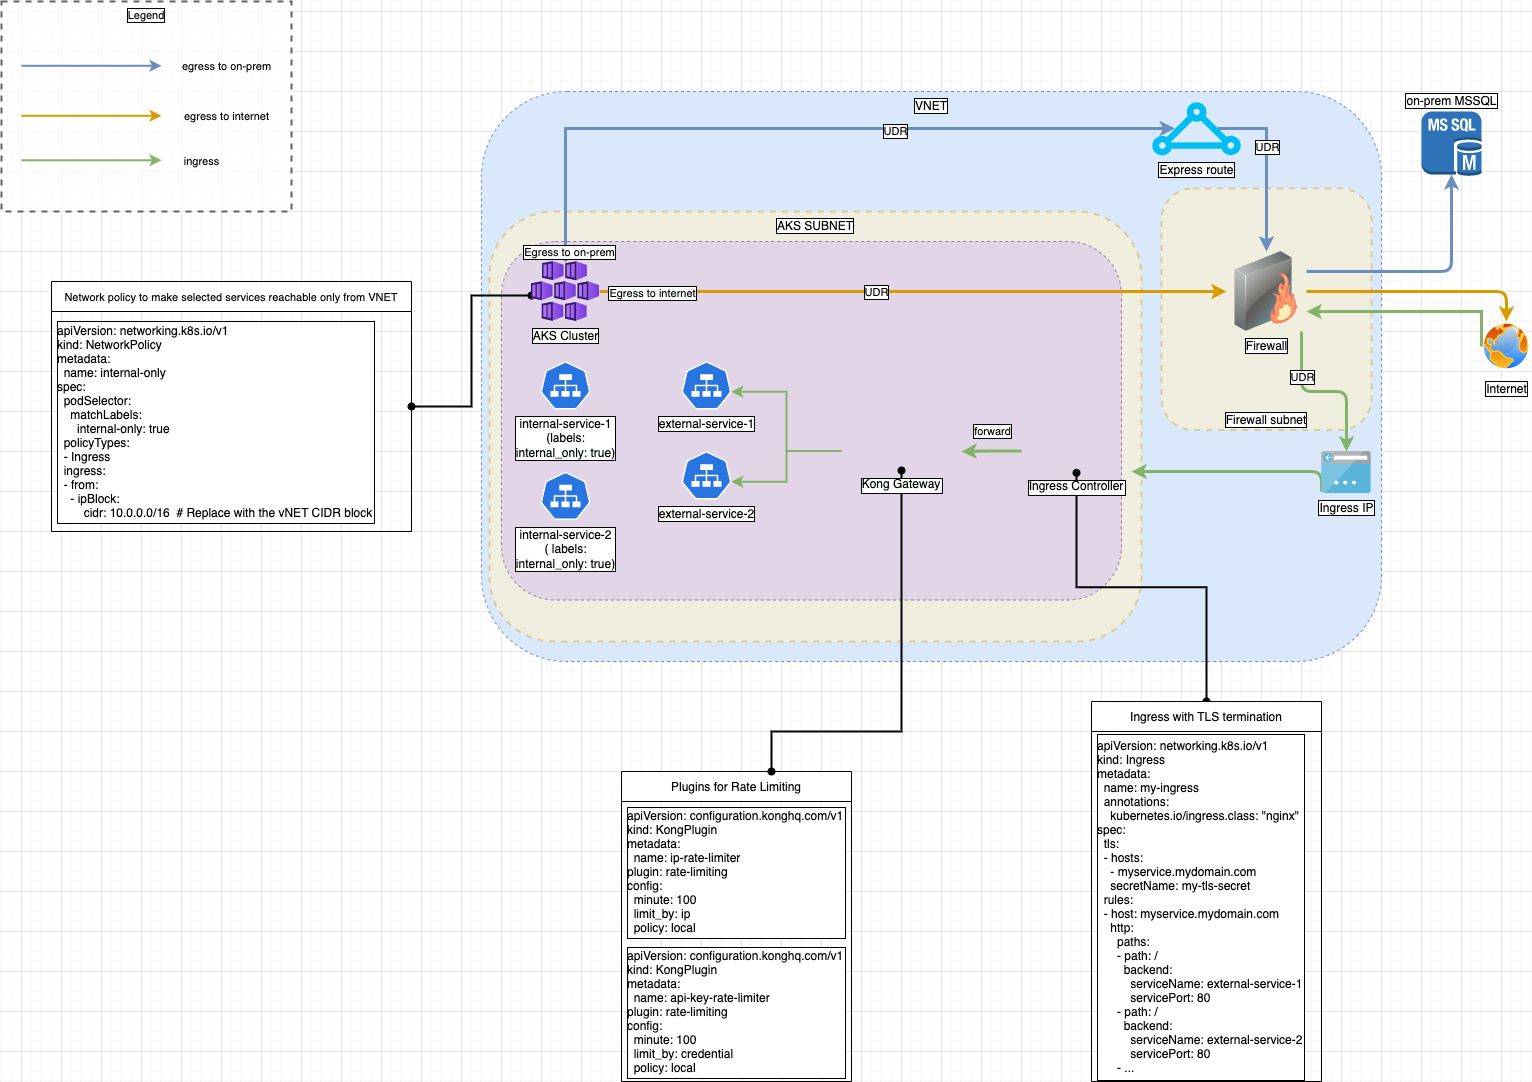

The diagram above was exported from draw.io. Its source (the exported page's mxGraphModel, read from the mxfile embedded in the PNG):
<mxGraphModel dx="1234" dy="852" grid="1" gridSize="10" guides="1" tooltips="1" connect="1" arrows="1" fold="1" page="1" pageScale="1" pageWidth="827" pageHeight="1169" math="1" shadow="0">
  <root>
    <mxCell id="0" />
    <mxCell id="1" parent="0" />
    <mxCell id="zWb_WGWI-SSOLeGuSJnN-10" value="VNET" style="rounded=1;whiteSpace=wrap;html=1;dashed=1;fillColor=#dae8fc;strokeColor=#6c8ebf;verticalAlign=top;labelBackgroundColor=default;labelBorderColor=default;" parent="1" vertex="1">
      <mxGeometry x="540" y="120" width="900" height="570" as="geometry" />
    </mxCell>
    <mxCell id="mbdMay1QVsaj-_D-__YQ-46" value="AKS SUBNET" style="rounded=1;whiteSpace=wrap;html=1;labelBackgroundColor=default;labelBorderColor=default;strokeWidth=2;fillColor=#fff2cc;strokeColor=#d6b656;opacity=60;dashed=1;verticalAlign=top;" parent="1" vertex="1">
      <mxGeometry x="548" y="240" width="652" height="430" as="geometry" />
    </mxCell>
    <mxCell id="zWb_WGWI-SSOLeGuSJnN-13" value="" style="rounded=1;whiteSpace=wrap;html=1;dashed=1;fillColor=#e1d5e7;strokeColor=#9673a6;verticalAlign=top;" parent="1" vertex="1">
      <mxGeometry x="560" y="270" width="620" height="358.5" as="geometry" />
    </mxCell>
    <mxCell id="mbdMay1QVsaj-_D-__YQ-61" style="edgeStyle=elbowEdgeStyle;rounded=1;sketch=0;orthogonalLoop=1;jettySize=auto;elbow=vertical;html=1;strokeWidth=3;startArrow=none;startFill=0;endArrow=classic;endFill=1;fillColor=#d5e8d4;strokeColor=#82b366;" parent="1" target="mbdMay1QVsaj-_D-__YQ-13" edge="1">
      <mxGeometry relative="1" as="geometry">
        <mxPoint x="1380" y="520" as="sourcePoint" />
        <Array as="points">
          <mxPoint x="1400" y="500" />
          <mxPoint x="1280" y="500" />
          <mxPoint x="1270" y="520" />
        </Array>
      </mxGeometry>
    </mxCell>
    <mxCell id="zWb_WGWI-SSOLeGuSJnN-11" value="Ingress IP" style="sketch=0;aspect=fixed;html=1;points=[];align=center;image;fontSize=12;image=img/lib/mscae/App_Service_IPAddress.svg;labelBackgroundColor=default;labelBorderColor=default;" parent="1" vertex="1">
      <mxGeometry x="1380" y="480" width="50" height="42" as="geometry" />
    </mxCell>
    <mxCell id="zWb_WGWI-SSOLeGuSJnN-14" value="Internet" style="aspect=fixed;perimeter=ellipsePerimeter;html=1;align=center;shadow=0;dashed=0;spacingTop=3;image;image=img/lib/active_directory/internet_globe.svg;labelBackgroundColor=default;fillColor=none;labelBorderColor=default;" parent="1" vertex="1">
      <mxGeometry x="1540" y="350" width="50" height="50" as="geometry" />
    </mxCell>
    <mxCell id="mbdMay1QVsaj-_D-__YQ-26" style="edgeStyle=orthogonalEdgeStyle;rounded=0;orthogonalLoop=1;jettySize=auto;html=1;entryX=0.995;entryY=0.63;entryDx=0;entryDy=0;entryPerimeter=0;strokeWidth=2;fillColor=#d5e8d4;strokeColor=#82b366;" parent="1" source="mbdMay1QVsaj-_D-__YQ-1" target="mbdMay1QVsaj-_D-__YQ-23" edge="1">
      <mxGeometry relative="1" as="geometry" />
    </mxCell>
    <mxCell id="mbdMay1QVsaj-_D-__YQ-27" style="edgeStyle=orthogonalEdgeStyle;rounded=0;orthogonalLoop=1;jettySize=auto;html=1;entryX=0.995;entryY=0.63;entryDx=0;entryDy=0;entryPerimeter=0;strokeWidth=2;fillColor=#d5e8d4;strokeColor=#82b366;" parent="1" source="mbdMay1QVsaj-_D-__YQ-1" target="mbdMay1QVsaj-_D-__YQ-24" edge="1">
      <mxGeometry relative="1" as="geometry" />
    </mxCell>
    <mxCell id="mbdMay1QVsaj-_D-__YQ-4" value="Plugins for Rate Limiting" style="swimlane;fontStyle=0;childLayout=stackLayout;horizontal=1;startSize=30;horizontalStack=0;resizeParent=1;resizeParentMax=0;resizeLast=0;collapsible=1;marginBottom=0;labelBackgroundColor=default;labelBorderColor=none;" parent="1" vertex="1">
      <mxGeometry x="680" y="800" width="230" height="310" as="geometry" />
    </mxCell>
    <mxCell id="mbdMay1QVsaj-_D-__YQ-5" value="apiVersion: configuration.konghq.com/v1&#10;kind: KongPlugin&#10;metadata:&#10;  name: ip-rate-limiter&#10;plugin: rate-limiting&#10;config:&#10;  minute: 100&#10;  limit_by: ip&#10;  policy: local" style="text;strokeColor=none;fillColor=none;align=left;verticalAlign=middle;spacingLeft=4;spacingRight=4;overflow=hidden;points=[[0,0.5],[1,0.5]];portConstraint=eastwest;rotatable=0;labelBackgroundColor=default;labelBorderColor=default;" parent="mbdMay1QVsaj-_D-__YQ-4" vertex="1">
      <mxGeometry y="30" width="230" height="140" as="geometry" />
    </mxCell>
    <mxCell id="mbdMay1QVsaj-_D-__YQ-6" value="apiVersion: configuration.konghq.com/v1&#10;kind: KongPlugin&#10;metadata:&#10;  name: api-key-rate-limiter&#10;plugin: rate-limiting&#10;config:  &#10;  minute: 100  &#10;  limit_by: credential  &#10;  policy: local" style="text;strokeColor=none;fillColor=none;align=left;verticalAlign=middle;spacingLeft=4;spacingRight=4;overflow=hidden;points=[[0,0.5],[1,0.5]];portConstraint=eastwest;rotatable=0;labelBackgroundColor=default;labelBorderColor=default;" parent="mbdMay1QVsaj-_D-__YQ-4" vertex="1">
      <mxGeometry y="170" width="230" height="140" as="geometry" />
    </mxCell>
    <mxCell id="mbdMay1QVsaj-_D-__YQ-14" style="edgeStyle=orthogonalEdgeStyle;rounded=0;orthogonalLoop=1;jettySize=auto;html=1;strokeWidth=3;fillColor=#d5e8d4;strokeColor=#82b366;" parent="1" source="mbdMay1QVsaj-_D-__YQ-13" edge="1">
      <mxGeometry relative="1" as="geometry">
        <mxPoint x="1020" y="480" as="targetPoint" />
      </mxGeometry>
    </mxCell>
    <mxCell id="mbdMay1QVsaj-_D-__YQ-16" value="forward" style="edgeLabel;html=1;align=center;verticalAlign=middle;resizable=0;points=[];labelBorderColor=default;" parent="mbdMay1QVsaj-_D-__YQ-14" vertex="1" connectable="0">
      <mxGeometry x="-0.0413" y="1" relative="1" as="geometry">
        <mxPoint x="-1" y="-21" as="offset" />
      </mxGeometry>
    </mxCell>
    <mxCell id="mbdMay1QVsaj-_D-__YQ-21" style="edgeStyle=orthogonalEdgeStyle;rounded=0;orthogonalLoop=1;jettySize=auto;html=1;entryX=0.5;entryY=1;entryDx=0;entryDy=0;strokeWidth=2;startArrow=oval;startFill=1;endArrow=oval;endFill=1;" parent="1" source="mbdMay1QVsaj-_D-__YQ-17" target="mbdMay1QVsaj-_D-__YQ-13" edge="1">
      <mxGeometry relative="1" as="geometry" />
    </mxCell>
    <mxCell id="mbdMay1QVsaj-_D-__YQ-13" value="Ingress Controller" style="shape=image;verticalLabelPosition=bottom;labelBackgroundColor=default;verticalAlign=top;aspect=fixed;imageAspect=0;image=https://www.nginx.com/wp-content/uploads/2021/08/NGINX-Part-of-F5-horiz-black-type-1.svg;labelBorderColor=default;" parent="1" vertex="1">
      <mxGeometry x="1080" y="457.68" width="110" height="43.63" as="geometry" />
    </mxCell>
    <mxCell id="mbdMay1QVsaj-_D-__YQ-17" value="Ingress with TLS termination" style="swimlane;fontStyle=0;childLayout=stackLayout;horizontal=1;startSize=30;horizontalStack=0;resizeParent=1;resizeParentMax=0;resizeLast=0;collapsible=1;marginBottom=0;labelBackgroundColor=default;labelBorderColor=none;" parent="1" vertex="1">
      <mxGeometry x="1150" y="730" width="230" height="380" as="geometry" />
    </mxCell>
    <mxCell id="mbdMay1QVsaj-_D-__YQ-18" value="apiVersion: networking.k8s.io/v1&#10;kind: Ingress&#10;metadata:&#10;  name: my-ingress&#10;  annotations:&#10;    kubernetes.io/ingress.class: &quot;nginx&quot;&#10;spec:&#10;  tls:&#10;  - hosts:&#10;    - myservice.mydomain.com&#10;    secretName: my-tls-secret&#10;  rules:&#10;  - host: myservice.mydomain.com&#10;    http:&#10;      paths:&#10;      - path: /&#10;        backend:&#10;          serviceName: external-service-1&#10;          servicePort: 80&#10;      - path: /&#10;        backend:&#10;          serviceName: external-service-2&#10;          servicePort: 80&#10;      - ..." style="text;strokeColor=none;fillColor=none;align=left;verticalAlign=middle;spacingLeft=4;spacingRight=4;overflow=hidden;points=[[0,0.5],[1,0.5]];portConstraint=eastwest;rotatable=0;labelBackgroundColor=default;labelBorderColor=default;" parent="mbdMay1QVsaj-_D-__YQ-17" vertex="1">
      <mxGeometry y="30" width="230" height="350" as="geometry" />
    </mxCell>
    <mxCell id="mbdMay1QVsaj-_D-__YQ-23" value="external-service-1" style="sketch=0;html=1;dashed=0;whitespace=wrap;fillColor=#2875E2;strokeColor=#ffffff;points=[[0.005,0.63,0],[0.1,0.2,0],[0.9,0.2,0],[0.5,0,0],[0.995,0.63,0],[0.72,0.99,0],[0.5,1,0],[0.28,0.99,0]];shape=mxgraph.kubernetes.icon;prIcon=svc;labelBackgroundColor=default;labelBorderColor=default;verticalAlign=top;labelPosition=center;verticalLabelPosition=bottom;align=center;" parent="1" vertex="1">
      <mxGeometry x="740" y="390" width="50" height="48" as="geometry" />
    </mxCell>
    <mxCell id="mbdMay1QVsaj-_D-__YQ-24" value="external-service-2" style="sketch=0;html=1;dashed=0;whitespace=wrap;fillColor=#2875E2;strokeColor=#ffffff;points=[[0.005,0.63,0],[0.1,0.2,0],[0.9,0.2,0],[0.5,0,0],[0.995,0.63,0],[0.72,0.99,0],[0.5,1,0],[0.28,0.99,0]];shape=mxgraph.kubernetes.icon;prIcon=svc;labelBackgroundColor=default;labelBorderColor=default;verticalAlign=top;labelPosition=center;verticalLabelPosition=bottom;align=center;" parent="1" vertex="1">
      <mxGeometry x="740" y="480" width="50" height="48" as="geometry" />
    </mxCell>
    <mxCell id="mbdMay1QVsaj-_D-__YQ-28" value="internal-service-1&lt;br&gt;(labels:&lt;br&gt;internal_only: true)" style="sketch=0;html=1;dashed=0;whitespace=wrap;fillColor=#2875E2;strokeColor=#ffffff;points=[[0.005,0.63,0],[0.1,0.2,0],[0.9,0.2,0],[0.5,0,0],[0.995,0.63,0],[0.72,0.99,0],[0.5,1,0],[0.28,0.99,0]];shape=mxgraph.kubernetes.icon;prIcon=svc;labelBackgroundColor=default;labelBorderColor=default;verticalAlign=top;labelPosition=center;verticalLabelPosition=bottom;align=center;" parent="1" vertex="1">
      <mxGeometry x="599" y="390" width="50" height="48" as="geometry" />
    </mxCell>
    <mxCell id="mbdMay1QVsaj-_D-__YQ-29" value="internal-service-2&lt;br&gt;( labels:&lt;br&gt;internal_only: true)" style="sketch=0;html=1;dashed=0;whitespace=wrap;fillColor=#2875E2;strokeColor=#ffffff;points=[[0.005,0.63,0],[0.1,0.2,0],[0.9,0.2,0],[0.5,0,0],[0.995,0.63,0],[0.72,0.99,0],[0.5,1,0],[0.28,0.99,0]];shape=mxgraph.kubernetes.icon;prIcon=svc;labelBackgroundColor=default;labelBorderColor=default;verticalAlign=top;labelPosition=center;verticalLabelPosition=bottom;align=center;" parent="1" vertex="1">
      <mxGeometry x="599" y="500.5" width="50" height="48" as="geometry" />
    </mxCell>
    <mxCell id="mbdMay1QVsaj-_D-__YQ-38" style="edgeStyle=orthogonalEdgeStyle;rounded=0;orthogonalLoop=1;jettySize=auto;html=1;strokeWidth=2;endArrow=oval;endFill=1;entryX=0;entryY=0.567;entryDx=0;entryDy=0;entryPerimeter=0;startArrow=oval;startFill=1;" parent="1" source="mbdMay1QVsaj-_D-__YQ-34" target="zWb_WGWI-SSOLeGuSJnN-2" edge="1">
      <mxGeometry relative="1" as="geometry">
        <mxPoint x="520" y="314" as="targetPoint" />
      </mxGeometry>
    </mxCell>
    <mxCell id="mbdMay1QVsaj-_D-__YQ-34" value="Network policy to make selected services reachable only from VNET" style="swimlane;fontStyle=0;childLayout=stackLayout;horizontal=1;startSize=30;horizontalStack=0;resizeParent=1;resizeParentMax=0;resizeLast=0;collapsible=1;marginBottom=0;labelBackgroundColor=default;labelBorderColor=none;fontSize=11;" parent="1" vertex="1">
      <mxGeometry x="110" y="310" width="360" height="250" as="geometry" />
    </mxCell>
    <mxCell id="mbdMay1QVsaj-_D-__YQ-35" value="apiVersion: networking.k8s.io/v1&#10;kind: NetworkPolicy&#10;metadata:&#10;  name: internal-only&#10;spec:&#10;  podSelector:&#10;    matchLabels:&#10;      internal-only: true&#10;  policyTypes:&#10;  - Ingress&#10;  ingress:&#10;  - from:&#10;    - ipBlock:&#10;        cidr: 10.0.0.0/16  # Replace with the vNET CIDR block" style="text;strokeColor=none;fillColor=none;align=left;verticalAlign=middle;spacingLeft=4;spacingRight=4;overflow=hidden;points=[[0,0.5],[1,0.5]];portConstraint=eastwest;rotatable=0;labelBackgroundColor=default;labelBorderColor=default;" parent="mbdMay1QVsaj-_D-__YQ-34" vertex="1">
      <mxGeometry y="30" width="360" height="220" as="geometry" />
    </mxCell>
    <mxCell id="mbdMay1QVsaj-_D-__YQ-39" value="Express route" style="verticalLabelPosition=bottom;html=1;verticalAlign=top;align=center;strokeColor=none;fillColor=#00BEF2;shape=mxgraph.azure.express_route;pointerEvents=1;labelBackgroundColor=default;labelBorderColor=default;" parent="1" vertex="1">
      <mxGeometry x="1210" y="130" width="90" height="54" as="geometry" />
    </mxCell>
    <mxCell id="mbdMay1QVsaj-_D-__YQ-8" style="edgeStyle=orthogonalEdgeStyle;rounded=0;orthogonalLoop=1;jettySize=auto;html=1;strokeWidth=2;endArrow=oval;endFill=1;startArrow=oval;startFill=1;" parent="1" source="mbdMay1QVsaj-_D-__YQ-4" target="mbdMay1QVsaj-_D-__YQ-1" edge="1">
      <mxGeometry relative="1" as="geometry">
        <Array as="points">
          <mxPoint x="830" y="760" />
          <mxPoint x="960" y="760" />
        </Array>
      </mxGeometry>
    </mxCell>
    <mxCell id="mbdMay1QVsaj-_D-__YQ-1" value="Kong Gateway" style="shape=image;verticalLabelPosition=bottom;labelBackgroundColor=default;verticalAlign=top;aspect=fixed;imageAspect=0;image=https://konghq.com/wp-content/themes/konghq/assets/img/gradient-logo.svg;labelBorderColor=default;" parent="1" vertex="1">
      <mxGeometry x="900" y="460" width="120" height="39" as="geometry" />
    </mxCell>
    <mxCell id="mbdMay1QVsaj-_D-__YQ-49" style="edgeStyle=elbowEdgeStyle;rounded=0;orthogonalLoop=1;jettySize=auto;elbow=vertical;html=1;entryX=0.26;entryY=0.5;entryDx=0;entryDy=0;entryPerimeter=0;strokeWidth=3;startArrow=none;startFill=0;endArrow=classic;endFill=1;fillColor=#dae8fc;strokeColor=#6c8ebf;" parent="1" source="zWb_WGWI-SSOLeGuSJnN-2" target="mbdMay1QVsaj-_D-__YQ-39" edge="1">
      <mxGeometry relative="1" as="geometry">
        <Array as="points">
          <mxPoint x="920" y="157" />
        </Array>
      </mxGeometry>
    </mxCell>
    <mxCell id="mbdMay1QVsaj-_D-__YQ-52" value="UDR" style="edgeLabel;html=1;align=center;verticalAlign=middle;resizable=0;points=[];labelBorderColor=default;" parent="mbdMay1QVsaj-_D-__YQ-49" vertex="1" connectable="0">
      <mxGeometry x="0.2446" y="-2" relative="1" as="geometry">
        <mxPoint as="offset" />
      </mxGeometry>
    </mxCell>
    <mxCell id="mbdMay1QVsaj-_D-__YQ-57" value="Egress to on-prem" style="edgeLabel;html=1;align=center;verticalAlign=middle;resizable=0;points=[];labelBorderColor=default;" parent="mbdMay1QVsaj-_D-__YQ-49" vertex="1" connectable="0">
      <mxGeometry x="-0.8303" y="-3" relative="1" as="geometry">
        <mxPoint y="53" as="offset" />
      </mxGeometry>
    </mxCell>
    <mxCell id="zWb_WGWI-SSOLeGuSJnN-2" value="AKS Cluster" style="aspect=fixed;html=1;points=[];align=center;image;fontSize=12;image=img/lib/azure2/compute/Kubernetes_Services.svg;labelBackgroundColor=default;labelBorderColor=default;" parent="1" vertex="1">
      <mxGeometry x="590" y="290" width="68" height="60" as="geometry" />
    </mxCell>
    <mxCell id="mbdMay1QVsaj-_D-__YQ-51" value="Firewall subnet" style="rounded=1;whiteSpace=wrap;html=1;labelBackgroundColor=default;labelBorderColor=default;strokeWidth=2;fillColor=#fff2cc;strokeColor=#d6b656;opacity=60;dashed=1;verticalAlign=bottom;labelPosition=center;verticalLabelPosition=middle;align=center;" parent="1" vertex="1">
      <mxGeometry x="1220" y="217" width="210" height="241.5" as="geometry" />
    </mxCell>
    <mxCell id="mbdMay1QVsaj-_D-__YQ-54" style="edgeStyle=elbowEdgeStyle;rounded=1;orthogonalLoop=1;jettySize=auto;elbow=vertical;html=1;strokeWidth=3;startArrow=none;startFill=0;endArrow=classic;endFill=1;fillColor=#dae8fc;strokeColor=#6c8ebf;entryX=0.5;entryY=0.975;entryDx=0;entryDy=0;entryPerimeter=0;sketch=0;" parent="1" source="mbdMay1QVsaj-_D-__YQ-50" target="mbdMay1QVsaj-_D-__YQ-43" edge="1">
      <mxGeometry relative="1" as="geometry">
        <mxPoint x="1500" y="210" as="targetPoint" />
        <Array as="points">
          <mxPoint x="1530" y="300" />
        </Array>
      </mxGeometry>
    </mxCell>
    <mxCell id="mbdMay1QVsaj-_D-__YQ-43" value="on-prem MSSQL&lt;br&gt;" style="outlineConnect=0;dashed=0;verticalLabelPosition=top;verticalAlign=bottom;align=center;html=1;shape=mxgraph.aws3.ms_sql_instance;fillColor=#2E73B8;gradientColor=none;labelBackgroundColor=default;labelBorderColor=default;labelPosition=center;" parent="1" vertex="1">
      <mxGeometry x="1480" y="140" width="60" height="64.5" as="geometry" />
    </mxCell>
    <mxCell id="mbdMay1QVsaj-_D-__YQ-60" style="edgeStyle=elbowEdgeStyle;rounded=1;sketch=0;orthogonalLoop=1;jettySize=auto;elbow=vertical;html=1;strokeWidth=3;startArrow=none;startFill=0;endArrow=classic;endFill=1;fillColor=#d5e8d4;strokeColor=#82b366;" parent="1" source="mbdMay1QVsaj-_D-__YQ-50" target="zWb_WGWI-SSOLeGuSJnN-11" edge="1">
      <mxGeometry relative="1" as="geometry">
        <Array as="points">
          <mxPoint x="1360" y="420" />
          <mxPoint x="1405" y="460" />
          <mxPoint x="1380" y="410" />
          <mxPoint x="1360" y="460" />
          <mxPoint x="1260" y="450" />
        </Array>
      </mxGeometry>
    </mxCell>
    <mxCell id="mbdMay1QVsaj-_D-__YQ-64" value="UDR" style="edgeLabel;html=1;align=center;verticalAlign=middle;resizable=0;points=[];labelBorderColor=default;" parent="mbdMay1QVsaj-_D-__YQ-60" vertex="1" connectable="0">
      <mxGeometry x="-0.6381" relative="1" as="geometry">
        <mxPoint y="15" as="offset" />
      </mxGeometry>
    </mxCell>
    <mxCell id="mbdMay1QVsaj-_D-__YQ-44" style="edgeStyle=orthogonalEdgeStyle;rounded=0;orthogonalLoop=1;jettySize=auto;html=1;strokeWidth=3;fillColor=#dae8fc;strokeColor=#6c8ebf;exitX=0.74;exitY=0.5;exitDx=0;exitDy=0;exitPerimeter=0;" parent="1" source="mbdMay1QVsaj-_D-__YQ-39" target="mbdMay1QVsaj-_D-__YQ-50" edge="1">
      <mxGeometry relative="1" as="geometry">
        <Array as="points">
          <mxPoint x="1325" y="157" />
        </Array>
      </mxGeometry>
    </mxCell>
    <mxCell id="mbdMay1QVsaj-_D-__YQ-53" value="UDR" style="edgeLabel;html=1;align=center;verticalAlign=middle;resizable=0;points=[];labelBorderColor=default;" parent="mbdMay1QVsaj-_D-__YQ-44" vertex="1" connectable="0">
      <mxGeometry x="-0.2184" relative="1" as="geometry">
        <mxPoint as="offset" />
      </mxGeometry>
    </mxCell>
    <mxCell id="mbdMay1QVsaj-_D-__YQ-58" style="edgeStyle=elbowEdgeStyle;rounded=1;sketch=0;orthogonalLoop=1;jettySize=auto;elbow=vertical;html=1;entryX=0.5;entryY=0;entryDx=0;entryDy=0;strokeWidth=3;startArrow=none;startFill=0;endArrow=classic;endFill=1;fillColor=#ffe6cc;strokeColor=#d79b00;" parent="1" source="mbdMay1QVsaj-_D-__YQ-50" target="zWb_WGWI-SSOLeGuSJnN-14" edge="1">
      <mxGeometry relative="1" as="geometry">
        <Array as="points">
          <mxPoint x="1460" y="320" />
          <mxPoint x="1460" y="340" />
        </Array>
      </mxGeometry>
    </mxCell>
    <mxCell id="mbdMay1QVsaj-_D-__YQ-50" value="Firewall&lt;br&gt;" style="image;html=1;image=img/lib/clip_art/networking/Firewall-page1_128x128.png;rounded=1;dashed=1;labelBackgroundColor=default;labelBorderColor=default;strokeWidth=2;opacity=60;" parent="1" vertex="1">
      <mxGeometry x="1285" y="280" width="80" height="80" as="geometry" />
    </mxCell>
    <mxCell id="mbdMay1QVsaj-_D-__YQ-55" style="edgeStyle=elbowEdgeStyle;rounded=0;orthogonalLoop=1;jettySize=auto;elbow=vertical;html=1;strokeWidth=3;startArrow=none;startFill=0;endArrow=classic;endFill=1;fillColor=#ffe6cc;strokeColor=#d79b00;" parent="1" source="zWb_WGWI-SSOLeGuSJnN-2" target="mbdMay1QVsaj-_D-__YQ-50" edge="1">
      <mxGeometry relative="1" as="geometry" />
    </mxCell>
    <mxCell id="mbdMay1QVsaj-_D-__YQ-56" value="UDR" style="edgeLabel;html=1;align=center;verticalAlign=middle;resizable=0;points=[];labelBorderColor=default;" parent="mbdMay1QVsaj-_D-__YQ-55" vertex="1" connectable="0">
      <mxGeometry x="-0.3716" y="-2" relative="1" as="geometry">
        <mxPoint x="79" y="-2" as="offset" />
      </mxGeometry>
    </mxCell>
    <mxCell id="mbdMay1QVsaj-_D-__YQ-59" value="Egress to internet" style="edgeLabel;html=1;align=center;verticalAlign=middle;resizable=0;points=[];labelBackgroundColor=default;labelBorderColor=default;" parent="mbdMay1QVsaj-_D-__YQ-55" vertex="1" connectable="0">
      <mxGeometry x="-0.8915" y="-1" relative="1" as="geometry">
        <mxPoint x="18" as="offset" />
      </mxGeometry>
    </mxCell>
    <mxCell id="mbdMay1QVsaj-_D-__YQ-48" style="edgeStyle=elbowEdgeStyle;rounded=0;orthogonalLoop=1;jettySize=auto;elbow=vertical;html=1;strokeWidth=3;startArrow=none;startFill=0;endArrow=classic;endFill=1;entryX=1;entryY=0.75;entryDx=0;entryDy=0;fillColor=#d5e8d4;strokeColor=#82b366;exitX=0;exitY=0.5;exitDx=0;exitDy=0;" parent="1" source="zWb_WGWI-SSOLeGuSJnN-14" target="mbdMay1QVsaj-_D-__YQ-50" edge="1">
      <mxGeometry relative="1" as="geometry">
        <mxPoint x="1350" y="480" as="targetPoint" />
        <Array as="points">
          <mxPoint x="1420" y="340" />
          <mxPoint x="1410" y="350" />
        </Array>
      </mxGeometry>
    </mxCell>
    <mxCell id="mbdMay1QVsaj-_D-__YQ-65" value="Legend" style="rounded=0;whiteSpace=wrap;html=1;dashed=1;labelBackgroundColor=default;labelBorderColor=default;strokeWidth=2;fontSize=11;opacity=60;verticalAlign=top;align=center;" parent="1" vertex="1">
      <mxGeometry x="60" y="30" width="290" height="210" as="geometry" />
    </mxCell>
    <mxCell id="mbdMay1QVsaj-_D-__YQ-66" value="" style="endArrow=classic;html=1;rounded=1;sketch=0;strokeWidth=2;fontSize=11;elbow=vertical;fillColor=#dae8fc;strokeColor=#6c8ebf;" parent="1" edge="1">
      <mxGeometry width="50" height="50" relative="1" as="geometry">
        <mxPoint x="80" y="94.29" as="sourcePoint" />
        <mxPoint x="220" y="94.29" as="targetPoint" />
      </mxGeometry>
    </mxCell>
    <mxCell id="mbdMay1QVsaj-_D-__YQ-67" value="egress to on-prem" style="text;html=1;align=center;verticalAlign=middle;resizable=0;points=[];autosize=1;strokeColor=none;fillColor=none;fontSize=11;" parent="1" vertex="1">
      <mxGeometry x="230" y="80" width="110" height="30" as="geometry" />
    </mxCell>
    <mxCell id="mbdMay1QVsaj-_D-__YQ-68" value="" style="endArrow=classic;html=1;rounded=1;sketch=0;strokeWidth=2;fontSize=11;elbow=vertical;fillColor=#ffe6cc;strokeColor=#d79b00;" parent="1" edge="1">
      <mxGeometry width="50" height="50" relative="1" as="geometry">
        <mxPoint x="80" y="144.28999999999996" as="sourcePoint" />
        <mxPoint x="220" y="144.28999999999996" as="targetPoint" />
      </mxGeometry>
    </mxCell>
    <mxCell id="mbdMay1QVsaj-_D-__YQ-69" value="egress to internet" style="text;html=1;align=center;verticalAlign=middle;resizable=0;points=[];autosize=1;strokeColor=none;fillColor=none;fontSize=11;" parent="1" vertex="1">
      <mxGeometry x="230" y="130" width="110" height="30" as="geometry" />
    </mxCell>
    <mxCell id="mbdMay1QVsaj-_D-__YQ-70" value="" style="endArrow=classic;html=1;rounded=1;sketch=0;strokeWidth=2;fontSize=11;elbow=vertical;fillColor=#d5e8d4;strokeColor=#82b366;" parent="1" edge="1">
      <mxGeometry width="50" height="50" relative="1" as="geometry">
        <mxPoint x="80" y="188.78999999999996" as="sourcePoint" />
        <mxPoint x="220" y="188.78999999999996" as="targetPoint" />
      </mxGeometry>
    </mxCell>
    <mxCell id="mbdMay1QVsaj-_D-__YQ-71" value="ingress&lt;br&gt;" style="text;html=1;align=center;verticalAlign=middle;resizable=0;points=[];autosize=1;strokeColor=none;fillColor=none;fontSize=11;" parent="1" vertex="1">
      <mxGeometry x="230" y="174.5" width="60" height="30" as="geometry" />
    </mxCell>
  </root>
</mxGraphModel>